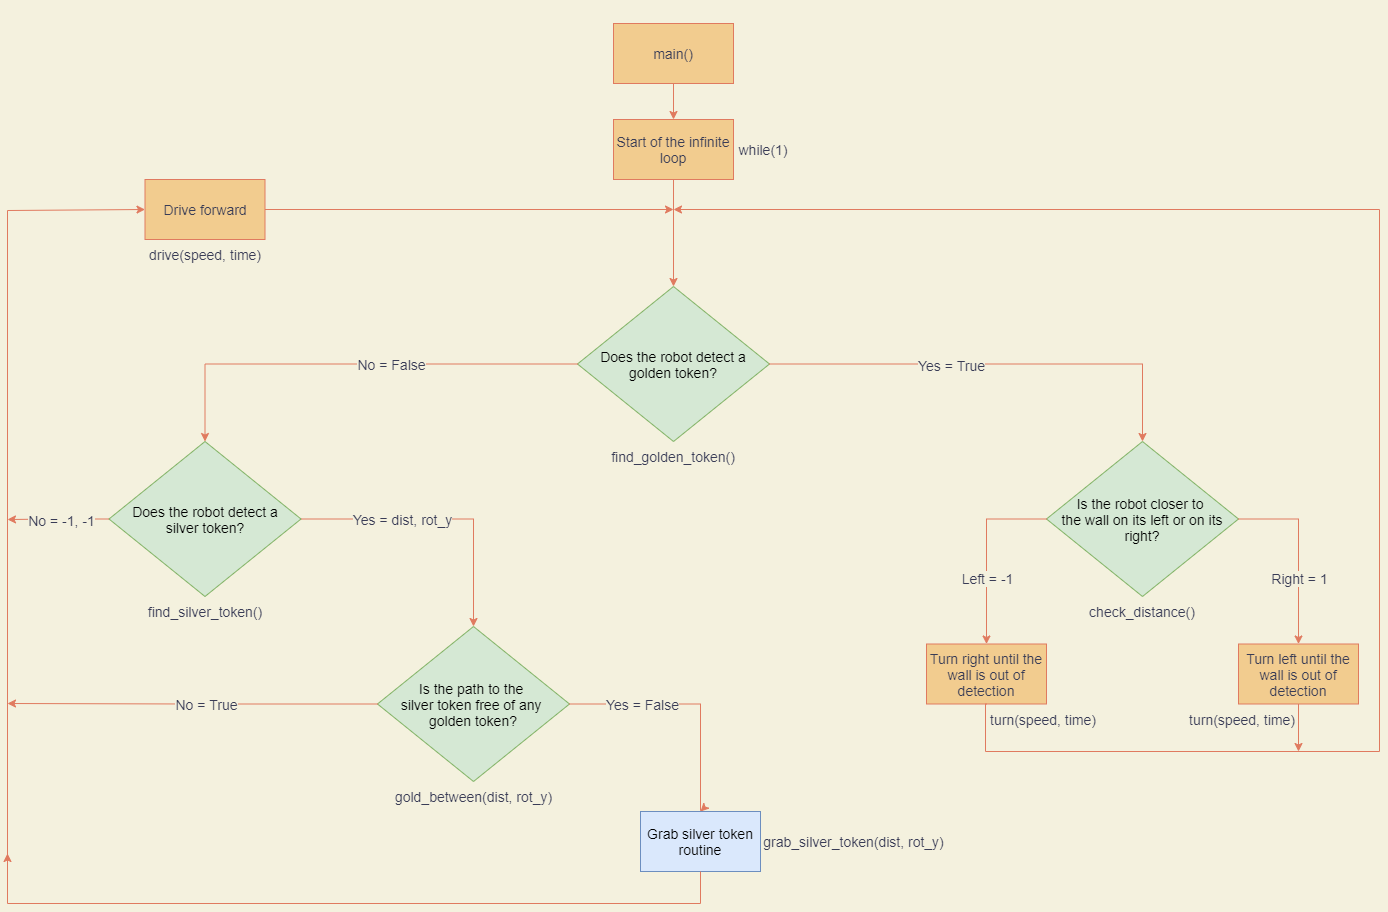

The diagram above was exported from draw.io. Its source (the exported page's mxGraphModel, read from the mxfile embedded in the PNG):
<mxGraphModel dx="1851" dy="1761" grid="0" gridSize="10" guides="1" tooltips="1" connect="1" arrows="1" fold="1" page="1" pageScale="1" pageWidth="827" pageHeight="1169" background="#F4F1DE" math="0" shadow="0">
  <root>
    <mxCell id="WIyWlLk6GJQsqaUBKTNV-0" />
    <mxCell id="WIyWlLk6GJQsqaUBKTNV-1" parent="WIyWlLk6GJQsqaUBKTNV-0" />
    <mxCell id="I4EWWP6kl_wX01YAFrIH-0" value="&lt;font style=&quot;font-size: 14px&quot;&gt;Does the robot detect a&lt;br&gt;golden token?&lt;/font&gt;" style="rhombus;whiteSpace=wrap;html=1;rounded=0;fillColor=#d5e8d4;strokeColor=#82b366;" parent="WIyWlLk6GJQsqaUBKTNV-1" vertex="1">
      <mxGeometry x="259" y="249" width="192" height="155" as="geometry" />
    </mxCell>
    <mxCell id="I4EWWP6kl_wX01YAFrIH-1" value="" style="endArrow=classic;html=1;rounded=0;edgeStyle=orthogonalEdgeStyle;entryX=0.5;entryY=0;entryDx=0;entryDy=0;exitX=1;exitY=0.5;exitDx=0;exitDy=0;strokeColor=#E07A5F;labelBackgroundColor=#F4F1DE;fontColor=#393C56;" parent="WIyWlLk6GJQsqaUBKTNV-1" source="I4EWWP6kl_wX01YAFrIH-0" target="I4EWWP6kl_wX01YAFrIH-6" edge="1">
      <mxGeometry relative="1" as="geometry">
        <mxPoint x="629.5" y="329" as="sourcePoint" />
        <mxPoint x="823" y="419" as="targetPoint" />
        <Array as="points">
          <mxPoint x="824" y="326" />
        </Array>
      </mxGeometry>
    </mxCell>
    <mxCell id="I4EWWP6kl_wX01YAFrIH-2" value="Yes = True" style="edgeLabel;resizable=0;html=1;align=center;verticalAlign=middle;rounded=0;fontSize=14;fontColor=#393C56;labelBackgroundColor=#F4F1DE;" parent="I4EWWP6kl_wX01YAFrIH-1" connectable="0" vertex="1">
      <mxGeometry relative="1" as="geometry">
        <mxPoint x="-44" y="1" as="offset" />
      </mxGeometry>
    </mxCell>
    <mxCell id="I4EWWP6kl_wX01YAFrIH-6" value="&lt;span style=&quot;font-size: 14px&quot;&gt;Is the robot closer to &lt;br&gt;the wall on its left or on its right?&lt;/span&gt;" style="rhombus;whiteSpace=wrap;html=1;rounded=0;fillColor=#d5e8d4;strokeColor=#82b366;" parent="WIyWlLk6GJQsqaUBKTNV-1" vertex="1">
      <mxGeometry x="728" y="404" width="192" height="155" as="geometry" />
    </mxCell>
    <mxCell id="I4EWWP6kl_wX01YAFrIH-9" value="&lt;font style=&quot;font-size: 14px&quot;&gt;Turn right until the wall is out of detection&lt;/font&gt;" style="rounded=0;whiteSpace=wrap;html=1;fillColor=#F2CC8F;strokeColor=#E07A5F;fontColor=#393C56;" parent="WIyWlLk6GJQsqaUBKTNV-1" vertex="1">
      <mxGeometry x="608" y="606.5" width="120" height="60" as="geometry" />
    </mxCell>
    <mxCell id="I4EWWP6kl_wX01YAFrIH-10" value="&lt;font style=&quot;font-size: 14px&quot;&gt;Turn left until the wall is out of detection&lt;/font&gt;" style="rounded=0;whiteSpace=wrap;html=1;fillColor=#F2CC8F;strokeColor=#E07A5F;fontColor=#393C56;" parent="WIyWlLk6GJQsqaUBKTNV-1" vertex="1">
      <mxGeometry x="920" y="606.5" width="120" height="60" as="geometry" />
    </mxCell>
    <mxCell id="I4EWWP6kl_wX01YAFrIH-11" value="" style="endArrow=classic;html=1;rounded=0;edgeStyle=orthogonalEdgeStyle;exitX=0;exitY=0.5;exitDx=0;exitDy=0;entryX=0.5;entryY=0;entryDx=0;entryDy=0;strokeColor=#E07A5F;labelBackgroundColor=#F4F1DE;fontColor=#393C56;" parent="WIyWlLk6GJQsqaUBKTNV-1" source="I4EWWP6kl_wX01YAFrIH-6" target="I4EWWP6kl_wX01YAFrIH-9" edge="1">
      <mxGeometry relative="1" as="geometry">
        <mxPoint x="565.5" y="435" as="sourcePoint" />
        <mxPoint x="665.5" y="435" as="targetPoint" />
      </mxGeometry>
    </mxCell>
    <mxCell id="I4EWWP6kl_wX01YAFrIH-12" value="Left = -1" style="edgeLabel;resizable=0;html=1;align=center;verticalAlign=middle;rounded=0;fontSize=14;fontColor=#393C56;labelBackgroundColor=#F4F1DE;" parent="I4EWWP6kl_wX01YAFrIH-11" connectable="0" vertex="1">
      <mxGeometry relative="1" as="geometry">
        <mxPoint y="26" as="offset" />
      </mxGeometry>
    </mxCell>
    <mxCell id="I4EWWP6kl_wX01YAFrIH-13" value="" style="endArrow=classic;html=1;rounded=0;edgeStyle=orthogonalEdgeStyle;exitX=1;exitY=0.5;exitDx=0;exitDy=0;strokeColor=#E07A5F;labelBackgroundColor=#F4F1DE;fontColor=#393C56;" parent="WIyWlLk6GJQsqaUBKTNV-1" source="I4EWWP6kl_wX01YAFrIH-6" target="I4EWWP6kl_wX01YAFrIH-10" edge="1">
      <mxGeometry relative="1" as="geometry">
        <mxPoint x="1037.5" y="481.5" as="sourcePoint" />
        <mxPoint x="977.5" y="646" as="targetPoint" />
      </mxGeometry>
    </mxCell>
    <mxCell id="I4EWWP6kl_wX01YAFrIH-14" value="Right = 1" style="edgeLabel;resizable=0;html=1;align=center;verticalAlign=middle;rounded=0;fontSize=14;fontColor=#393C56;labelBackgroundColor=#F4F1DE;" parent="I4EWWP6kl_wX01YAFrIH-13" connectable="0" vertex="1">
      <mxGeometry relative="1" as="geometry">
        <mxPoint y="26" as="offset" />
      </mxGeometry>
    </mxCell>
    <mxCell id="I4EWWP6kl_wX01YAFrIH-15" value="" style="endArrow=classic;html=1;rounded=0;fontSize=14;edgeStyle=orthogonalEdgeStyle;exitX=0.5;exitY=1;exitDx=0;exitDy=0;strokeColor=#E07A5F;labelBackgroundColor=#F4F1DE;fontColor=#393C56;" parent="WIyWlLk6GJQsqaUBKTNV-1" source="I4EWWP6kl_wX01YAFrIH-9" edge="1">
      <mxGeometry width="50" height="50" relative="1" as="geometry">
        <mxPoint x="411" y="737" as="sourcePoint" />
        <mxPoint x="355" y="172" as="targetPoint" />
        <Array as="points">
          <mxPoint x="667" y="667" />
          <mxPoint x="667" y="714" />
          <mxPoint x="1061" y="714" />
          <mxPoint x="1061" y="172" />
        </Array>
      </mxGeometry>
    </mxCell>
    <mxCell id="I4EWWP6kl_wX01YAFrIH-18" value="" style="endArrow=classic;html=1;rounded=0;edgeStyle=orthogonalEdgeStyle;exitX=0;exitY=0.5;exitDx=0;exitDy=0;entryX=0.5;entryY=0;entryDx=0;entryDy=0;strokeColor=#E07A5F;labelBackgroundColor=#F4F1DE;fontColor=#393C56;" parent="WIyWlLk6GJQsqaUBKTNV-1" source="I4EWWP6kl_wX01YAFrIH-0" target="I4EWWP6kl_wX01YAFrIH-21" edge="1">
      <mxGeometry relative="1" as="geometry">
        <mxPoint x="259" y="326" as="sourcePoint" />
        <mxPoint x="-113.5" y="419" as="targetPoint" />
        <Array as="points">
          <mxPoint x="-114" y="326" />
        </Array>
      </mxGeometry>
    </mxCell>
    <mxCell id="I4EWWP6kl_wX01YAFrIH-19" value="No = False" style="edgeLabel;resizable=0;html=1;align=center;verticalAlign=middle;rounded=0;fontSize=14;fontColor=#393C56;labelBackgroundColor=#F4F1DE;" parent="I4EWWP6kl_wX01YAFrIH-18" connectable="0" vertex="1">
      <mxGeometry relative="1" as="geometry">
        <mxPoint x="38" as="offset" />
      </mxGeometry>
    </mxCell>
    <mxCell id="I4EWWP6kl_wX01YAFrIH-21" value="&lt;font style=&quot;font-size: 14px&quot;&gt;Does the robot detect a&lt;br&gt;silver token?&lt;/font&gt;" style="rhombus;whiteSpace=wrap;html=1;rounded=0;fillColor=#d5e8d4;strokeColor=#82b366;" parent="WIyWlLk6GJQsqaUBKTNV-1" vertex="1">
      <mxGeometry x="-209.5" y="404" width="192" height="155" as="geometry" />
    </mxCell>
    <mxCell id="I4EWWP6kl_wX01YAFrIH-23" value="" style="endArrow=classic;html=1;rounded=0;fontSize=14;edgeStyle=orthogonalEdgeStyle;exitX=0.5;exitY=1;exitDx=0;exitDy=0;strokeColor=#E07A5F;labelBackgroundColor=#F4F1DE;fontColor=#393C56;" parent="WIyWlLk6GJQsqaUBKTNV-1" source="I4EWWP6kl_wX01YAFrIH-10" edge="1">
      <mxGeometry width="50" height="50" relative="1" as="geometry">
        <mxPoint x="950" y="690" as="sourcePoint" />
        <mxPoint x="980" y="714" as="targetPoint" />
      </mxGeometry>
    </mxCell>
    <mxCell id="I4EWWP6kl_wX01YAFrIH-30" value="" style="endArrow=classic;html=1;rounded=0;fontSize=14;edgeStyle=orthogonalEdgeStyle;exitX=1;exitY=0.5;exitDx=0;exitDy=0;entryX=0.5;entryY=0;entryDx=0;entryDy=0;strokeColor=#E07A5F;labelBackgroundColor=#F4F1DE;fontColor=#393C56;" parent="WIyWlLk6GJQsqaUBKTNV-1" source="I4EWWP6kl_wX01YAFrIH-21" target="I4EWWP6kl_wX01YAFrIH-32" edge="1">
      <mxGeometry relative="1" as="geometry">
        <mxPoint x="-15" y="686" as="sourcePoint" />
        <mxPoint x="170.99999999999955" y="778" as="targetPoint" />
      </mxGeometry>
    </mxCell>
    <mxCell id="I4EWWP6kl_wX01YAFrIH-31" value="Yes = dist, rot_y" style="edgeLabel;resizable=0;html=1;align=center;verticalAlign=middle;rounded=0;fontSize=14;fontColor=#393C56;labelBackgroundColor=#F4F1DE;" parent="I4EWWP6kl_wX01YAFrIH-30" connectable="0" vertex="1">
      <mxGeometry relative="1" as="geometry">
        <mxPoint x="-39" as="offset" />
      </mxGeometry>
    </mxCell>
    <mxCell id="I4EWWP6kl_wX01YAFrIH-32" value="&lt;span style=&quot;font-size: 14px&quot;&gt;Is the path to the &lt;br&gt;silver token free of any &lt;br&gt;golden token?&lt;/span&gt;" style="rhombus;whiteSpace=wrap;html=1;rounded=0;fillColor=#d5e8d4;strokeColor=#82b366;" parent="WIyWlLk6GJQsqaUBKTNV-1" vertex="1">
      <mxGeometry x="59" y="589" width="192" height="155" as="geometry" />
    </mxCell>
    <mxCell id="I4EWWP6kl_wX01YAFrIH-33" value="" style="endArrow=classic;html=1;rounded=0;fontSize=14;edgeStyle=orthogonalEdgeStyle;exitX=1;exitY=0.5;exitDx=0;exitDy=0;strokeColor=#E07A5F;labelBackgroundColor=#F4F1DE;fontColor=#393C56;entryX=0.5;entryY=0;entryDx=0;entryDy=0;" parent="WIyWlLk6GJQsqaUBKTNV-1" source="I4EWWP6kl_wX01YAFrIH-32" target="gSz5jJpqK7Gzqup135Ol-4" edge="1">
      <mxGeometry relative="1" as="geometry">
        <mxPoint x="265" y="816.07" as="sourcePoint" />
        <mxPoint x="383" y="796" as="targetPoint" />
        <Array as="points">
          <mxPoint x="382" y="666" />
          <mxPoint x="382" y="773" />
          <mxPoint x="383" y="773" />
        </Array>
      </mxGeometry>
    </mxCell>
    <mxCell id="I4EWWP6kl_wX01YAFrIH-34" value="Yes = False" style="edgeLabel;resizable=0;html=1;align=center;verticalAlign=middle;rounded=0;fontSize=14;fontColor=#393C56;labelBackgroundColor=#F4F1DE;" parent="I4EWWP6kl_wX01YAFrIH-33" connectable="0" vertex="1">
      <mxGeometry relative="1" as="geometry">
        <mxPoint x="-48" as="offset" />
      </mxGeometry>
    </mxCell>
    <mxCell id="I4EWWP6kl_wX01YAFrIH-69" value="" style="endArrow=classic;html=1;rounded=0;fontSize=14;edgeStyle=orthogonalEdgeStyle;strokeColor=#E07A5F;entryX=0;entryY=0.5;entryDx=0;entryDy=0;labelBackgroundColor=#F4F1DE;fontColor=#393C56;" parent="WIyWlLk6GJQsqaUBKTNV-1" target="I4EWWP6kl_wX01YAFrIH-90" edge="1">
      <mxGeometry relative="1" as="geometry">
        <mxPoint x="-311" y="824" as="sourcePoint" />
        <mxPoint x="-205" y="173" as="targetPoint" />
        <Array as="points">
          <mxPoint x="-311" y="173" />
          <mxPoint x="-174" y="173" />
        </Array>
      </mxGeometry>
    </mxCell>
    <mxCell id="I4EWWP6kl_wX01YAFrIH-71" value="" style="endArrow=classic;html=1;rounded=0;fontSize=14;edgeStyle=orthogonalEdgeStyle;exitX=0;exitY=0.5;exitDx=0;exitDy=0;strokeColor=#E07A5F;labelBackgroundColor=#F4F1DE;fontColor=#393C56;" parent="WIyWlLk6GJQsqaUBKTNV-1" source="I4EWWP6kl_wX01YAFrIH-21" edge="1">
      <mxGeometry relative="1" as="geometry">
        <mxPoint x="-63" y="580" as="sourcePoint" />
        <mxPoint x="-311" y="482" as="targetPoint" />
      </mxGeometry>
    </mxCell>
    <mxCell id="I4EWWP6kl_wX01YAFrIH-72" value="No = -1, -1" style="edgeLabel;resizable=0;html=1;align=center;verticalAlign=middle;rounded=0;fontSize=14;fontColor=#393C56;labelBackgroundColor=#F4F1DE;" parent="I4EWWP6kl_wX01YAFrIH-71" connectable="0" vertex="1">
      <mxGeometry relative="1" as="geometry">
        <mxPoint x="2" as="offset" />
      </mxGeometry>
    </mxCell>
    <mxCell id="I4EWWP6kl_wX01YAFrIH-77" value="" style="endArrow=classic;html=1;rounded=0;fontSize=14;edgeStyle=orthogonalEdgeStyle;exitX=0;exitY=0.5;exitDx=0;exitDy=0;strokeColor=#E07A5F;labelBackgroundColor=#F4F1DE;fontColor=#393C56;" parent="WIyWlLk6GJQsqaUBKTNV-1" source="I4EWWP6kl_wX01YAFrIH-32" edge="1">
      <mxGeometry relative="1" as="geometry">
        <mxPoint x="-108" y="816.08" as="sourcePoint" />
        <mxPoint x="-311" y="666" as="targetPoint" />
      </mxGeometry>
    </mxCell>
    <mxCell id="I4EWWP6kl_wX01YAFrIH-78" value="No = True" style="edgeLabel;resizable=0;html=1;align=center;verticalAlign=middle;rounded=0;fontSize=14;fontColor=#393C56;labelBackgroundColor=#F4F1DE;" parent="I4EWWP6kl_wX01YAFrIH-77" connectable="0" vertex="1">
      <mxGeometry relative="1" as="geometry">
        <mxPoint x="13" as="offset" />
      </mxGeometry>
    </mxCell>
    <mxCell id="I4EWWP6kl_wX01YAFrIH-79" value="" style="endArrow=classic;html=1;rounded=0;fontSize=14;fontColor=#393C56;strokeColor=#E07A5F;edgeStyle=orthogonalEdgeStyle;exitX=0.5;exitY=1;exitDx=0;exitDy=0;labelBackgroundColor=#F4F1DE;" parent="WIyWlLk6GJQsqaUBKTNV-1" source="I4EWWP6kl_wX01YAFrIH-81" target="gSz5jJpqK7Gzqup135Ol-0" edge="1">
      <mxGeometry width="50" height="50" relative="1" as="geometry">
        <mxPoint x="355" y="149" as="sourcePoint" />
        <mxPoint x="355" y="33" as="targetPoint" />
      </mxGeometry>
    </mxCell>
    <mxCell id="I4EWWP6kl_wX01YAFrIH-81" value="&lt;font style=&quot;font-size: 14px&quot;&gt;main()&lt;/font&gt;" style="rounded=0;whiteSpace=wrap;html=1;fillColor=#F2CC8F;strokeColor=#E07A5F;fontColor=#393C56;" parent="WIyWlLk6GJQsqaUBKTNV-1" vertex="1">
      <mxGeometry x="295" y="-14" width="120" height="60" as="geometry" />
    </mxCell>
    <mxCell id="I4EWWP6kl_wX01YAFrIH-82" value="find_golden_token()" style="text;html=1;strokeColor=none;fillColor=none;align=center;verticalAlign=middle;whiteSpace=wrap;rounded=0;fontSize=14;fontColor=#393C56;labelBorderColor=none;imageAspect=1;labelBackgroundColor=#F4F1DE;" parent="WIyWlLk6GJQsqaUBKTNV-1" vertex="1">
      <mxGeometry x="325" y="404" width="60" height="30" as="geometry" />
    </mxCell>
    <mxCell id="I4EWWP6kl_wX01YAFrIH-83" value="check_distance()" style="text;html=1;strokeColor=none;fillColor=none;align=center;verticalAlign=middle;whiteSpace=wrap;rounded=0;fontSize=14;fontColor=#393C56;noLabel=0;overflow=visible;fillOpacity=100;labelBackgroundColor=#F4F1DE;" parent="WIyWlLk6GJQsqaUBKTNV-1" vertex="1">
      <mxGeometry x="794" y="559" width="60" height="30" as="geometry" />
    </mxCell>
    <mxCell id="I4EWWP6kl_wX01YAFrIH-85" value="find_silver_token()" style="text;html=1;strokeColor=none;fillColor=none;align=center;verticalAlign=middle;whiteSpace=wrap;rounded=0;fontSize=14;fontColor=#393C56;labelBackgroundColor=#F4F1DE;" parent="WIyWlLk6GJQsqaUBKTNV-1" vertex="1">
      <mxGeometry x="-143.5" y="559" width="60" height="30" as="geometry" />
    </mxCell>
    <mxCell id="I4EWWP6kl_wX01YAFrIH-86" value="gold_between(dist, rot_y)" style="text;html=1;strokeColor=none;fillColor=none;align=center;verticalAlign=middle;whiteSpace=wrap;rounded=0;fontSize=14;fontColor=#393C56;labelBackgroundColor=#F4F1DE;" parent="WIyWlLk6GJQsqaUBKTNV-1" vertex="1">
      <mxGeometry x="69.5" y="744" width="171" height="30" as="geometry" />
    </mxCell>
    <mxCell id="I4EWWP6kl_wX01YAFrIH-90" value="&lt;span style=&quot;font-size: 14px&quot;&gt;Drive forward&lt;/span&gt;" style="rounded=0;whiteSpace=wrap;html=1;fillColor=#F2CC8F;strokeColor=#E07A5F;fontColor=#393C56;" parent="WIyWlLk6GJQsqaUBKTNV-1" vertex="1">
      <mxGeometry x="-173.5" y="142" width="120" height="60" as="geometry" />
    </mxCell>
    <mxCell id="I4EWWP6kl_wX01YAFrIH-95" value="" style="endArrow=classic;html=1;rounded=0;fontSize=14;fontColor=#393C56;strokeColor=#E07A5F;edgeStyle=orthogonalEdgeStyle;labelBackgroundColor=#F4F1DE;" parent="WIyWlLk6GJQsqaUBKTNV-1" source="I4EWWP6kl_wX01YAFrIH-90" edge="1">
      <mxGeometry width="50" height="50" relative="1" as="geometry">
        <mxPoint x="224" y="178" as="sourcePoint" />
        <mxPoint x="355" y="172" as="targetPoint" />
      </mxGeometry>
    </mxCell>
    <mxCell id="I4EWWP6kl_wX01YAFrIH-96" value="drive(speed, time)" style="text;html=1;strokeColor=none;fillColor=none;align=center;verticalAlign=middle;whiteSpace=wrap;rounded=0;fontSize=14;fontColor=#393C56;labelBackgroundColor=#F4F1DE;" parent="WIyWlLk6GJQsqaUBKTNV-1" vertex="1">
      <mxGeometry x="-175.25" y="202" width="123.5" height="30" as="geometry" />
    </mxCell>
    <mxCell id="I4EWWP6kl_wX01YAFrIH-97" value="turn(speed, time)" style="text;html=1;strokeColor=none;fillColor=none;align=center;verticalAlign=middle;whiteSpace=wrap;rounded=0;fontSize=14;fontColor=#393C56;labelBackgroundColor=#F4F1DE;" parent="WIyWlLk6GJQsqaUBKTNV-1" vertex="1">
      <mxGeometry x="668" y="666.5" width="114" height="30" as="geometry" />
    </mxCell>
    <mxCell id="gSz5jJpqK7Gzqup135Ol-0" value="&lt;font style=&quot;font-size: 14px&quot;&gt;Start of the infinite loop&lt;/font&gt;" style="rounded=0;whiteSpace=wrap;html=1;fillColor=#F2CC8F;strokeColor=#E07A5F;fontColor=#393C56;" parent="WIyWlLk6GJQsqaUBKTNV-1" vertex="1">
      <mxGeometry x="295" y="82" width="120" height="60" as="geometry" />
    </mxCell>
    <mxCell id="gSz5jJpqK7Gzqup135Ol-1" value="" style="endArrow=classic;html=1;rounded=0;fontSize=14;fontColor=#393C56;strokeColor=#E07A5F;edgeStyle=orthogonalEdgeStyle;labelBackgroundColor=#F4F1DE;entryX=0.5;entryY=0;entryDx=0;entryDy=0;" parent="WIyWlLk6GJQsqaUBKTNV-1" source="gSz5jJpqK7Gzqup135Ol-0" target="I4EWWP6kl_wX01YAFrIH-0" edge="1">
      <mxGeometry width="50" height="50" relative="1" as="geometry">
        <mxPoint x="354.71" y="96" as="sourcePoint" />
        <mxPoint x="354.71" y="155" as="targetPoint" />
      </mxGeometry>
    </mxCell>
    <mxCell id="gSz5jJpqK7Gzqup135Ol-2" value="while(1)" style="text;html=1;strokeColor=none;fillColor=none;align=center;verticalAlign=middle;whiteSpace=wrap;rounded=0;fontSize=14;fontColor=#393C56;labelBorderColor=none;imageAspect=1;labelBackgroundColor=#F4F1DE;" parent="WIyWlLk6GJQsqaUBKTNV-1" vertex="1">
      <mxGeometry x="415" y="97" width="60" height="30" as="geometry" />
    </mxCell>
    <mxCell id="gSz5jJpqK7Gzqup135Ol-3" value="turn(speed, time)" style="text;html=1;strokeColor=none;fillColor=none;align=center;verticalAlign=middle;whiteSpace=wrap;rounded=0;fontSize=14;fontColor=#393C56;labelBackgroundColor=#F4F1DE;" parent="WIyWlLk6GJQsqaUBKTNV-1" vertex="1">
      <mxGeometry x="867" y="666.5" width="114" height="30" as="geometry" />
    </mxCell>
    <mxCell id="gSz5jJpqK7Gzqup135Ol-4" value="&lt;font style=&quot;font-size: 14px&quot;&gt;Grab silver token routine&lt;/font&gt;" style="rounded=0;whiteSpace=wrap;html=1;fillColor=#dae8fc;strokeColor=#6c8ebf;" parent="WIyWlLk6GJQsqaUBKTNV-1" vertex="1">
      <mxGeometry x="322" y="774" width="120" height="60" as="geometry" />
    </mxCell>
    <mxCell id="gSz5jJpqK7Gzqup135Ol-5" value="grab_silver_token(dist, rot_y)" style="text;html=1;strokeColor=none;fillColor=none;align=center;verticalAlign=middle;whiteSpace=wrap;rounded=0;fontSize=14;fontColor=#393C56;labelBackgroundColor=#F4F1DE;" parent="WIyWlLk6GJQsqaUBKTNV-1" vertex="1">
      <mxGeometry x="442" y="789" width="187" height="30" as="geometry" />
    </mxCell>
    <mxCell id="gSz5jJpqK7Gzqup135Ol-6" value="" style="endArrow=classic;html=1;rounded=0;fontSize=14;edgeStyle=orthogonalEdgeStyle;exitX=0.5;exitY=1;exitDx=0;exitDy=0;strokeColor=#E07A5F;labelBackgroundColor=#F4F1DE;fontColor=#393C56;" parent="WIyWlLk6GJQsqaUBKTNV-1" source="gSz5jJpqK7Gzqup135Ol-4" edge="1">
      <mxGeometry relative="1" as="geometry">
        <mxPoint x="240.5" y="875" as="sourcePoint" />
        <mxPoint x="-311" y="816" as="targetPoint" />
        <Array as="points">
          <mxPoint x="382" y="866" />
          <mxPoint x="-311" y="866" />
        </Array>
      </mxGeometry>
    </mxCell>
    <mxCell id="CWpt0sYaP6wM_U-9nfTj-0" value="" style="endArrow=classic;html=1;rounded=0;edgeStyle=orthogonalEdgeStyle;strokeColor=#F4F1DE;" parent="WIyWlLk6GJQsqaUBKTNV-1" edge="1">
      <mxGeometry width="50" height="50" relative="1" as="geometry">
        <mxPoint x="309" y="-18" as="sourcePoint" />
        <mxPoint x="365" y="-30" as="targetPoint" />
      </mxGeometry>
    </mxCell>
  </root>
</mxGraphModel>